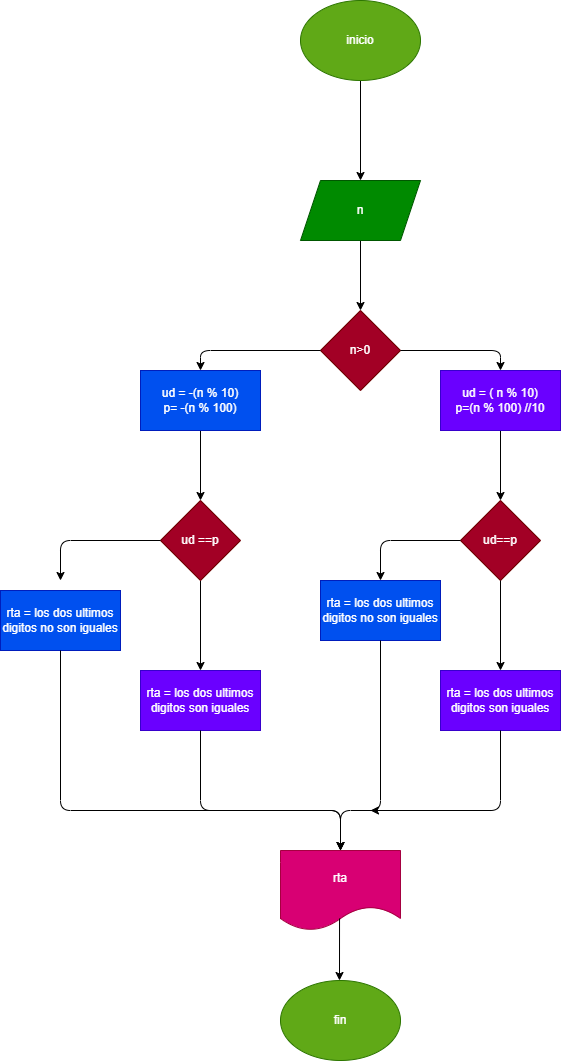

The diagram above was exported from draw.io. Its source (the exported page's mxGraphModel, read from the mxfile embedded in the PNG):
<mxGraphModel dx="1424" dy="520" grid="1" gridSize="10" guides="1" tooltips="1" connect="1" arrows="1" fold="1" page="1" pageScale="1" pageWidth="850" pageHeight="1100" math="0" shadow="0">
  <root>
    <mxCell id="0" />
    <mxCell id="1" parent="0" />
    <mxCell id="4" value="" style="edgeStyle=none;html=1;" edge="1" parent="1" source="2" target="3">
      <mxGeometry relative="1" as="geometry" />
    </mxCell>
    <mxCell id="2" value="inicio" style="ellipse;whiteSpace=wrap;html=1;fillColor=#60a917;fontColor=#ffffff;strokeColor=#2D7600;" vertex="1" parent="1">
      <mxGeometry x="240" y="230" width="120" height="80" as="geometry" />
    </mxCell>
    <mxCell id="6" value="" style="edgeStyle=none;html=1;" edge="1" parent="1" source="3" target="5">
      <mxGeometry relative="1" as="geometry" />
    </mxCell>
    <mxCell id="3" value="n" style="shape=parallelogram;perimeter=parallelogramPerimeter;whiteSpace=wrap;html=1;fixedSize=1;fillColor=#008a00;fontColor=#ffffff;strokeColor=#005700;" vertex="1" parent="1">
      <mxGeometry x="240" y="410" width="120" height="60" as="geometry" />
    </mxCell>
    <mxCell id="5" value="n&amp;gt;0" style="rhombus;whiteSpace=wrap;html=1;fillColor=#a20025;fontColor=#ffffff;strokeColor=#6F0000;" vertex="1" parent="1">
      <mxGeometry x="260" y="540" width="80" height="80" as="geometry" />
    </mxCell>
    <mxCell id="7" value="" style="endArrow=classic;html=1;exitX=0;exitY=0.5;exitDx=0;exitDy=0;" edge="1" parent="1" source="5" target="9">
      <mxGeometry width="50" height="50" relative="1" as="geometry">
        <mxPoint x="270" y="590" as="sourcePoint" />
        <mxPoint x="140" y="630" as="targetPoint" />
        <Array as="points">
          <mxPoint x="140" y="580" />
        </Array>
      </mxGeometry>
    </mxCell>
    <mxCell id="8" value="" style="endArrow=classic;html=1;exitX=1;exitY=0.5;exitDx=0;exitDy=0;" edge="1" parent="1" source="5" target="10">
      <mxGeometry width="50" height="50" relative="1" as="geometry">
        <mxPoint x="270" y="590" as="sourcePoint" />
        <mxPoint x="440" y="630" as="targetPoint" />
        <Array as="points">
          <mxPoint x="440" y="580" />
        </Array>
      </mxGeometry>
    </mxCell>
    <mxCell id="14" value="" style="edgeStyle=none;html=1;" edge="1" parent="1" source="9" target="13">
      <mxGeometry relative="1" as="geometry" />
    </mxCell>
    <mxCell id="9" value="ud = -(n % 10)&lt;br&gt;p= -(n % 100)" style="rounded=0;whiteSpace=wrap;html=1;fillColor=#0050ef;fontColor=#ffffff;strokeColor=#001DBC;" vertex="1" parent="1">
      <mxGeometry x="80" y="600" width="120" height="60" as="geometry" />
    </mxCell>
    <mxCell id="16" value="" style="edgeStyle=none;html=1;" edge="1" parent="1" source="10" target="15">
      <mxGeometry relative="1" as="geometry" />
    </mxCell>
    <mxCell id="10" value="ud = ( n % 10)&lt;br&gt;p=(n % 100) //10" style="rounded=0;whiteSpace=wrap;html=1;fillColor=#6a00ff;fontColor=#ffffff;strokeColor=#3700CC;" vertex="1" parent="1">
      <mxGeometry x="380" y="600" width="120" height="60" as="geometry" />
    </mxCell>
    <mxCell id="22" value="" style="edgeStyle=none;html=1;" edge="1" parent="1" source="13" target="21">
      <mxGeometry relative="1" as="geometry" />
    </mxCell>
    <mxCell id="13" value="ud ==p" style="rhombus;whiteSpace=wrap;html=1;rounded=0;fillColor=#a20025;fontColor=#ffffff;strokeColor=#6F0000;" vertex="1" parent="1">
      <mxGeometry x="100" y="730" width="80" height="80" as="geometry" />
    </mxCell>
    <mxCell id="15" value="ud==p" style="rhombus;whiteSpace=wrap;html=1;rounded=0;fillColor=#a20025;fontColor=#ffffff;strokeColor=#6F0000;" vertex="1" parent="1">
      <mxGeometry x="400" y="730" width="80" height="80" as="geometry" />
    </mxCell>
    <mxCell id="17" value="" style="endArrow=classic;html=1;exitX=0;exitY=0.5;exitDx=0;exitDy=0;" edge="1" parent="1" source="13">
      <mxGeometry width="50" height="50" relative="1" as="geometry">
        <mxPoint x="180" y="680" as="sourcePoint" />
        <mxPoint y="810" as="targetPoint" />
        <Array as="points">
          <mxPoint y="770" />
        </Array>
      </mxGeometry>
    </mxCell>
    <mxCell id="18" value="" style="endArrow=classic;html=1;exitX=0;exitY=0.5;exitDx=0;exitDy=0;" edge="1" parent="1" source="15">
      <mxGeometry width="50" height="50" relative="1" as="geometry">
        <mxPoint x="180" y="680" as="sourcePoint" />
        <mxPoint x="320" y="810" as="targetPoint" />
        <Array as="points">
          <mxPoint x="320" y="770" />
        </Array>
      </mxGeometry>
    </mxCell>
    <mxCell id="19" value="rta = los dos ultimos&lt;br&gt;digitos no son iguales" style="rounded=0;whiteSpace=wrap;html=1;fillColor=#0050ef;fontColor=#ffffff;strokeColor=#001DBC;" vertex="1" parent="1">
      <mxGeometry x="-60" y="820" width="120" height="60" as="geometry" />
    </mxCell>
    <mxCell id="20" value="rta = los dos ultimos&lt;br&gt;digitos no son iguales" style="rounded=0;whiteSpace=wrap;html=1;fillColor=#0050ef;fontColor=#ffffff;strokeColor=#001DBC;" vertex="1" parent="1">
      <mxGeometry x="260" y="810" width="120" height="60" as="geometry" />
    </mxCell>
    <mxCell id="21" value="rta = los dos ultimos&lt;br&gt;digitos son iguales" style="whiteSpace=wrap;html=1;rounded=0;fillColor=#6a00ff;fontColor=#ffffff;strokeColor=#3700CC;" vertex="1" parent="1">
      <mxGeometry x="80" y="900" width="120" height="60" as="geometry" />
    </mxCell>
    <mxCell id="24" value="rta = los dos ultimos&lt;br&gt;digitos son iguales" style="whiteSpace=wrap;html=1;rounded=0;fillColor=#6a00ff;fontColor=#ffffff;strokeColor=#3700CC;" vertex="1" parent="1">
      <mxGeometry x="380" y="900" width="120" height="60" as="geometry" />
    </mxCell>
    <mxCell id="25" value="" style="endArrow=classic;html=1;exitX=0.5;exitY=1;exitDx=0;exitDy=0;" edge="1" parent="1" source="15" target="24">
      <mxGeometry width="50" height="50" relative="1" as="geometry">
        <mxPoint x="240" y="920" as="sourcePoint" />
        <mxPoint x="290" y="870" as="targetPoint" />
      </mxGeometry>
    </mxCell>
    <mxCell id="26" value="" style="endArrow=classic;html=1;exitX=0.5;exitY=1;exitDx=0;exitDy=0;" edge="1" parent="1" source="19">
      <mxGeometry width="50" height="50" relative="1" as="geometry">
        <mxPoint x="170" y="890" as="sourcePoint" />
        <mxPoint x="280" y="1080" as="targetPoint" />
        <Array as="points">
          <mxPoint y="1040" />
          <mxPoint x="280" y="1040" />
        </Array>
      </mxGeometry>
    </mxCell>
    <mxCell id="27" value="" style="endArrow=classic;html=1;exitX=0.5;exitY=1;exitDx=0;exitDy=0;" edge="1" parent="1" source="20">
      <mxGeometry width="50" height="50" relative="1" as="geometry">
        <mxPoint x="170" y="890" as="sourcePoint" />
        <mxPoint x="280" y="1080" as="targetPoint" />
        <Array as="points">
          <mxPoint x="320" y="1040" />
          <mxPoint x="280" y="1040" />
        </Array>
      </mxGeometry>
    </mxCell>
    <mxCell id="28" value="" style="endArrow=classic;html=1;exitX=0.5;exitY=1;exitDx=0;exitDy=0;" edge="1" parent="1" source="21">
      <mxGeometry width="50" height="50" relative="1" as="geometry">
        <mxPoint x="170" y="890" as="sourcePoint" />
        <mxPoint x="280" y="1080" as="targetPoint" />
        <Array as="points">
          <mxPoint x="140" y="1040" />
          <mxPoint x="280" y="1040" />
        </Array>
      </mxGeometry>
    </mxCell>
    <mxCell id="29" value="" style="endArrow=classic;html=1;exitX=0.5;exitY=1;exitDx=0;exitDy=0;" edge="1" parent="1" source="24">
      <mxGeometry width="50" height="50" relative="1" as="geometry">
        <mxPoint x="290" y="1090" as="sourcePoint" />
        <mxPoint x="310" y="1040" as="targetPoint" />
        <Array as="points">
          <mxPoint x="440" y="1040" />
        </Array>
      </mxGeometry>
    </mxCell>
    <mxCell id="30" value="rta" style="shape=document;whiteSpace=wrap;html=1;boundedLbl=1;fillColor=#d80073;fontColor=#ffffff;strokeColor=#A50040;" vertex="1" parent="1">
      <mxGeometry x="220" y="1080" width="120" height="80" as="geometry" />
    </mxCell>
    <mxCell id="31" value="" style="endArrow=classic;html=1;exitX=0.492;exitY=0.85;exitDx=0;exitDy=0;exitPerimeter=0;" edge="1" parent="1" source="30">
      <mxGeometry width="50" height="50" relative="1" as="geometry">
        <mxPoint x="290" y="1290" as="sourcePoint" />
        <mxPoint x="279" y="1210" as="targetPoint" />
      </mxGeometry>
    </mxCell>
    <mxCell id="32" value="fin" style="ellipse;whiteSpace=wrap;html=1;fillColor=#60a917;fontColor=#ffffff;strokeColor=#2D7600;" vertex="1" parent="1">
      <mxGeometry x="220" y="1210" width="120" height="80" as="geometry" />
    </mxCell>
  </root>
</mxGraphModel>